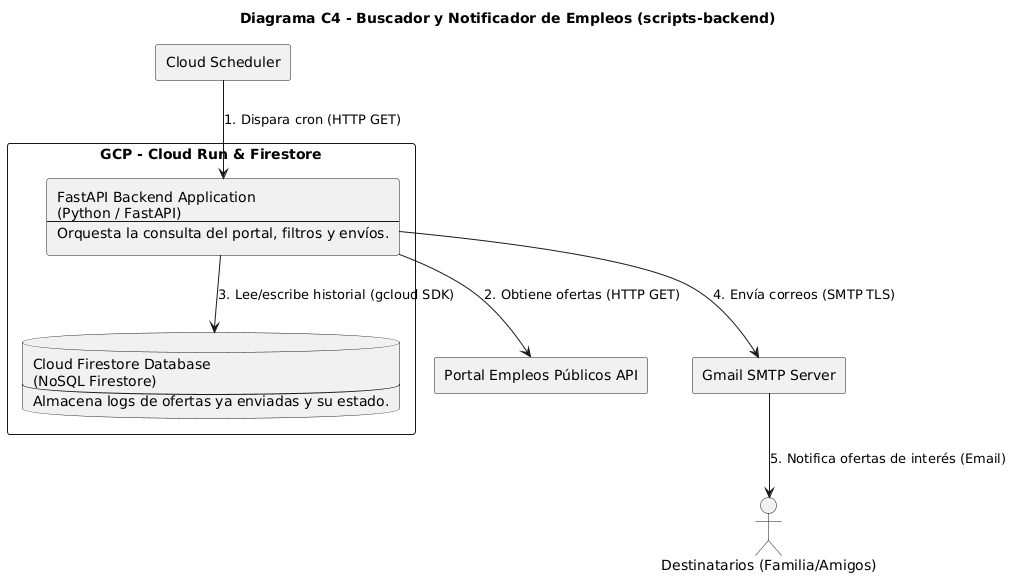

The diagram above was rendered by PlantUML. Its source (embedded in the PNG):
@startuml
title Diagrama C4 - Buscador y Notificador de Empleos (scripts-backend)

actor "Destinatarios (Familia/Amigos)" as user

rectangle "Cloud Scheduler" as scheduler

rectangle "GCP - Cloud Run & Firestore" {
    rectangle "FastAPI Backend Application\n(Python / FastAPI)\n--\nOrquesta la consulta del portal, filtros y envíos." as api
    database "Cloud Firestore Database\n(NoSQL Firestore)\n--\nAlmacena logs de ofertas ya enviadas y su estado." as db
}

rectangle "Portal Empleos Públicos API" as portal
rectangle "Gmail SMTP Server" as smtp

scheduler --> api : "1. Dispara cron (HTTP GET)"
api --> portal : "2. Obtiene ofertas (HTTP GET)"
api --> db : "3. Lee/escribe historial (gcloud SDK)"
api --> smtp : "4. Envía correos (SMTP TLS)"
smtp --> user : "5. Notifica ofertas de interés (Email)"
@enduml